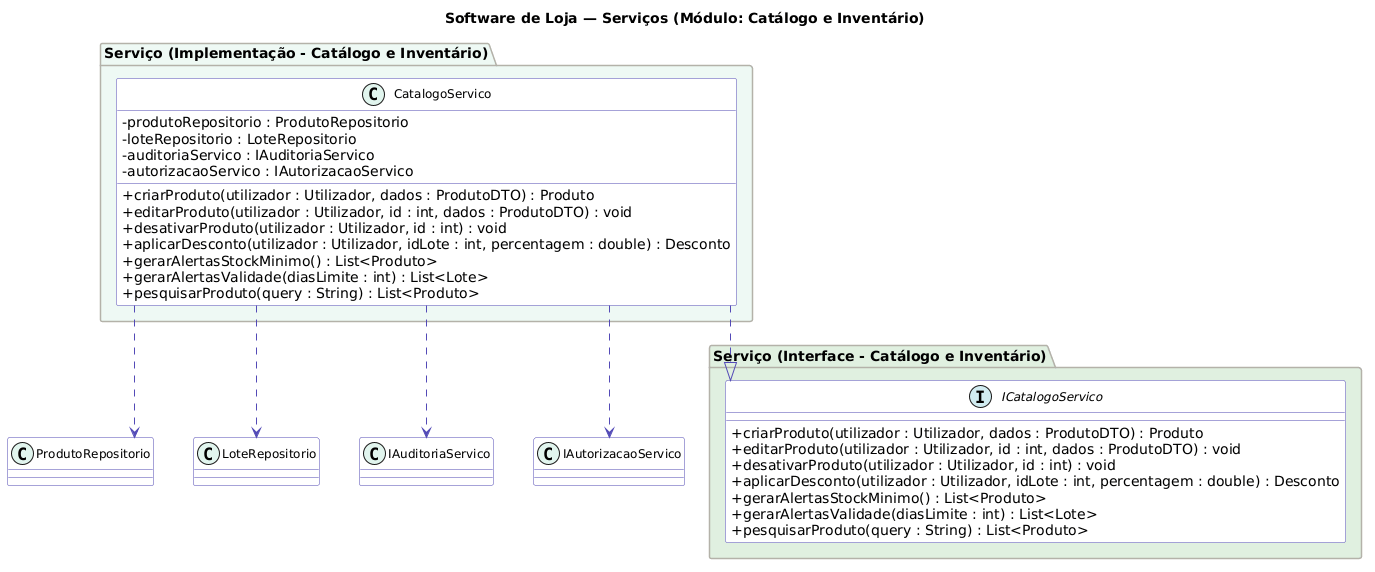

The diagram above was rendered by PlantUML. Its source (embedded in the PNG):
@startuml
skinparam classAttributeIconSize 0
skinparam classFontSize 12
skinparam classHeaderBackgroundColor #EEEDFE
skinparam classBorderColor #534AB7
skinparam classBackgroundColor #FAFAFA
skinparam arrowColor #534AB7
skinparam stereotypeCBackgroundColor #E1F5EE
skinparam stereotypeABackgroundColor #FAC775
skinparam stereotypeIBackgroundColor #D1ECF1
skinparam packageBackgroundColor #F8F8F8
skinparam packageBorderColor #B4B2A9
skinparam linetype ortho
skinparam nodesep 40
skinparam ranksep 50

title Software de Loja — Serviços (Módulo: Catálogo e Inventário)

package "Serviço (Interface - Catálogo e Inventário)" #E0F0E0 {

  interface ICatalogoServico {
    + criarProduto(utilizador : Utilizador, dados : ProdutoDTO) : Produto
    + editarProduto(utilizador : Utilizador, id : int, dados : ProdutoDTO) : void
    + desativarProduto(utilizador : Utilizador, id : int) : void
    + aplicarDesconto(utilizador : Utilizador, idLote : int, percentagem : double) : Desconto
    + gerarAlertasStockMinimo() : List<Produto>
    + gerarAlertasValidade(diasLimite : int) : List<Lote>
    + pesquisarProduto(query : String) : List<Produto>
  }
}

package "Serviço (Implementação - Catálogo e Inventário)" #EEF9F4 {

  class CatalogoServico {
    - produtoRepositorio : ProdutoRepositorio
    - loteRepositorio : LoteRepositorio
    - auditoriaServico : IAuditoriaServico
    - autorizacaoServico : IAutorizacaoServico
    
    + criarProduto(utilizador : Utilizador, dados : ProdutoDTO) : Produto
    + editarProduto(utilizador : Utilizador, id : int, dados : ProdutoDTO) : void
    + desativarProduto(utilizador : Utilizador, id : int) : void
    + aplicarDesconto(utilizador : Utilizador, idLote : int, percentagem : double) : Desconto
    + gerarAlertasStockMinimo() : List<Produto>
    + gerarAlertasValidade(diasLimite : int) : List<Lote>
    + pesquisarProduto(query : String) : List<Produto>
  }
}

' Implementação realiza interface
CatalogoServico ..|> ICatalogoServico

' Relações com Repositórios
CatalogoServico ..> ProdutoRepositorio
CatalogoServico ..> LoteRepositorio

' Serviços transversais
CatalogoServico ..> IAuditoriaServico
CatalogoServico ..> IAutorizacaoServico
@enduml